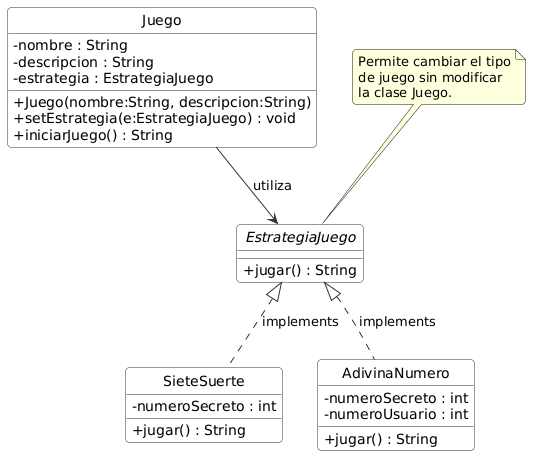

The diagram above was rendered by PlantUML. Its source (embedded in the PNG):
@startuml
' Estilo limpio
skinparam backgroundColor white
skinparam classBackgroundColor #F8F9FA
skinparam classBorderColor #333333
skinparam classArrowColor #333333
skinparam shadowing false
skinparam roundCorner 8
skinparam classAttributeIconSize 0
hide circle
hide stereotype

interface EstrategiaJuego <<interface>> {
    +jugar() : String
}

class Juego {
    -nombre : String
    -descripcion : String
    -estrategia : EstrategiaJuego

    +Juego(nombre:String, descripcion:String)
    +setEstrategia(e:EstrategiaJuego) : void
    +iniciarJuego() : String
}

class SieteSuerte {
    -numeroSecreto : int
    +jugar() : String
}

class AdivinaNumero {
    -numeroSecreto : int
    -numeroUsuario : int
    +jugar() : String
}

Juego --> EstrategiaJuego : utiliza

EstrategiaJuego <|.. SieteSuerte : implements
EstrategiaJuego <|.. AdivinaNumero : implements

note top of EstrategiaJuego
Permite cambiar el tipo
de juego sin modificar
la clase Juego.
end note
@enduml